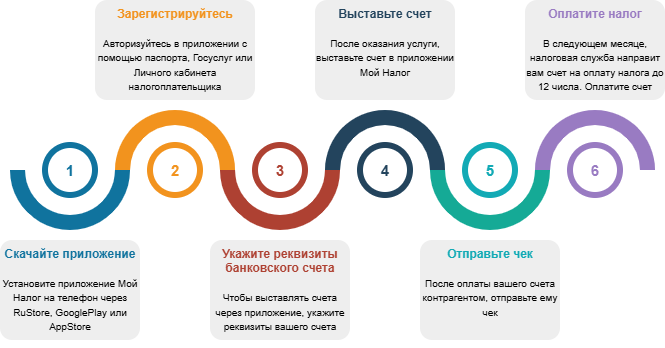

The diagram above was exported from draw.io. Its source (the exported page's mxGraphModel, read from the mxfile embedded in the PNG):
<mxGraphModel dx="1318" dy="694" grid="1" gridSize="10" guides="1" tooltips="1" connect="1" arrows="1" fold="1" page="1" pageScale="1" pageWidth="827" pageHeight="1169" math="0" shadow="0">
  <root>
    <mxCell id="0" />
    <mxCell id="1" parent="0" />
    <mxCell id="QIr9sc1so9U51n7YewVh-1" parent="1" style="verticalLabelPosition=bottom;verticalAlign=top;html=1;shape=mxgraph.basic.partConcEllipse;startAngle=0.25;endAngle=0.75;arcWidth=0.25;fillColor=#10739E;strokeColor=none;labelPerimeter=1;" value="" vertex="1">
      <mxGeometry height="120" width="120" x="140" y="240" as="geometry" />
    </mxCell>
    <mxCell id="QIr9sc1so9U51n7YewVh-2" parent="1" style="verticalLabelPosition=bottom;verticalAlign=top;html=1;shape=mxgraph.basic.partConcEllipse;startAngle=0.75;endAngle=0.25;arcWidth=0.25;fillColor=#F2931E;strokeColor=none;labelPerimeter=1;" value="" vertex="1">
      <mxGeometry height="120" width="120" x="245" y="240" as="geometry" />
    </mxCell>
    <mxCell id="QIr9sc1so9U51n7YewVh-3" parent="1" style="verticalLabelPosition=bottom;verticalAlign=top;html=1;shape=mxgraph.basic.partConcEllipse;startAngle=0.25;endAngle=0.75;arcWidth=0.25;fillColor=#AE4132;strokeColor=none;labelPerimeter=1;" value="" vertex="1">
      <mxGeometry height="120" width="120" x="350" y="240" as="geometry" />
    </mxCell>
    <mxCell id="QIr9sc1so9U51n7YewVh-4" parent="1" style="verticalLabelPosition=bottom;verticalAlign=top;html=1;shape=mxgraph.basic.partConcEllipse;startAngle=0.75;endAngle=0.25;arcWidth=0.25;fillColor=#23445D;strokeColor=none;labelPerimeter=1;" value="" vertex="1">
      <mxGeometry height="120" width="120" x="455" y="240" as="geometry" />
    </mxCell>
    <mxCell id="QIr9sc1so9U51n7YewVh-5" parent="1" style="verticalLabelPosition=bottom;verticalAlign=top;html=1;shape=mxgraph.basic.partConcEllipse;startAngle=0.25;endAngle=0.75;arcWidth=0.25;fillColor=#15AA96;strokeColor=none;labelPerimeter=1;direction=east;" value="" vertex="1">
      <mxGeometry height="120" width="120" x="560" y="240" as="geometry" />
    </mxCell>
    <mxCell id="QIr9sc1so9U51n7YewVh-6" parent="1" style="shape=ellipse;perimeter=ellipsePerimeter;strokeWidth=6;strokeColor=#10739E;fontSize=15;html=1;whiteSpace=wrap;fontStyle=1;fontColor=#10739E;" value="1" vertex="1">
      <mxGeometry height="50" width="50" x="175" y="275" as="geometry" />
    </mxCell>
    <mxCell id="QIr9sc1so9U51n7YewVh-7" parent="1" style="shape=ellipse;perimeter=ellipsePerimeter;strokeWidth=6;strokeColor=#F2931E;fontSize=15;html=1;whiteSpace=wrap;fontStyle=1;fontColor=#F2931E;" value="2" vertex="1">
      <mxGeometry height="50" width="50" x="280" y="275" as="geometry" />
    </mxCell>
    <mxCell id="QIr9sc1so9U51n7YewVh-8" parent="1" style="shape=ellipse;perimeter=ellipsePerimeter;strokeWidth=6;strokeColor=#AE4132;fontSize=15;html=1;whiteSpace=wrap;fontStyle=1;fontColor=#AE4132;" value="3" vertex="1">
      <mxGeometry height="50" width="50" x="385" y="275" as="geometry" />
    </mxCell>
    <mxCell id="QIr9sc1so9U51n7YewVh-9" parent="1" style="shape=ellipse;perimeter=ellipsePerimeter;strokeWidth=6;strokeColor=#23445D;fontSize=15;html=1;whiteSpace=wrap;fontStyle=1;fontColor=#23445D;" value="4" vertex="1">
      <mxGeometry height="50" width="50" x="490" y="275" as="geometry" />
    </mxCell>
    <mxCell id="QIr9sc1so9U51n7YewVh-10" parent="1" style="shape=ellipse;perimeter=ellipsePerimeter;strokeWidth=6;strokeColor=#12AAB5;fontSize=15;html=1;whiteSpace=wrap;fontStyle=1;fontColor=#12AAB5;" value="5" vertex="1">
      <mxGeometry height="50" width="50" x="595" y="275" as="geometry" />
    </mxCell>
    <mxCell id="QIr9sc1so9U51n7YewVh-11" parent="1" style="rounded=1;strokeColor=none;fillColor=#EEEEEE;align=center;arcSize=12;verticalAlign=top;whiteSpace=wrap;html=1;fontSize=12;roundedPerimeter=1;" value="&lt;font style=&quot;font-size: 10px&quot;&gt;&lt;font style=&quot;font-size: 12px;&quot; color=&quot;#10739E&quot;&gt;&lt;b&gt;Скачайте приложение&lt;/b&gt;&lt;/font&gt;&lt;br&gt;&lt;br&gt;&lt;font size=&quot;1&quot;&gt;Установите приложение Мой Налог на телефон через RuStore, GooglePlay или AppStore&lt;/font&gt;&lt;/font&gt;" vertex="1">
      <mxGeometry height="100" width="140" x="130" y="370" as="geometry" />
    </mxCell>
    <mxCell id="QIr9sc1so9U51n7YewVh-12" parent="1" style="rounded=1;strokeColor=none;fillColor=#EEEEEE;align=center;arcSize=12;verticalAlign=top;whiteSpace=wrap;html=1;fontSize=12;roundedPerimeter=1;" value="&lt;font style=&quot;&quot;&gt;&lt;font color=&quot;#f2931e&quot;&gt;&lt;b&gt;Зарегистрируйтесь&lt;/b&gt;&lt;/font&gt;&lt;br&gt;&lt;br&gt;&lt;font size=&quot;1&quot; style=&quot;font-size: 10px;&quot;&gt;Авторизуйтесь в приложении с помощью паспорта, Госуслуг или Личного кабинета налогоплательщика&lt;/font&gt;&lt;/font&gt;" vertex="1">
      <mxGeometry height="100" width="160" x="225" y="130" as="geometry" />
    </mxCell>
    <mxCell id="QIr9sc1so9U51n7YewVh-13" parent="1" style="rounded=1;strokeColor=none;fillColor=#EEEEEE;align=center;arcSize=12;verticalAlign=top;whiteSpace=wrap;html=1;fontSize=12;roundedPerimeter=1;" value="&lt;font style=&quot;&quot;&gt;&lt;font color=&quot;#ae4132&quot;&gt;&lt;b&gt;Укажите реквизиты банковского счета&lt;/b&gt;&lt;/font&gt;&lt;br&gt;&lt;br&gt;&lt;/font&gt;&lt;div&gt;&lt;span style=&quot;font-size: 10px;&quot;&gt;Чтобы выставлять счета через приложение, укажите реквизиты вашего счета&lt;/span&gt;&lt;/div&gt;&lt;div&gt;&lt;font style=&quot;font-size: 10px;&quot;&gt;&lt;br&gt;&lt;/font&gt;&lt;/div&gt;" vertex="1">
      <mxGeometry height="100" width="140" x="340" y="370" as="geometry" />
    </mxCell>
    <mxCell id="QIr9sc1so9U51n7YewVh-14" parent="1" style="rounded=1;strokeColor=none;fillColor=#EEEEEE;align=center;arcSize=12;verticalAlign=top;whiteSpace=wrap;html=1;fontSize=12;roundedPerimeter=1;" value="&lt;font style=&quot;font-size: 10px&quot;&gt;&lt;font style=&quot;font-size: 12px;&quot; color=&quot;#23445D&quot;&gt;&lt;b&gt;Выставьте счет&lt;/b&gt;&lt;/font&gt;&lt;br&gt;&lt;br&gt;После оказания услуги, выставьте счет в приложении Мой Налог&lt;/font&gt;" vertex="1">
      <mxGeometry height="100" width="140" x="445" y="130" as="geometry" />
    </mxCell>
    <mxCell id="QIr9sc1so9U51n7YewVh-15" parent="1" style="rounded=1;strokeColor=none;fillColor=#EEEEEE;align=center;arcSize=12;verticalAlign=top;whiteSpace=wrap;html=1;fontSize=12;roundedPerimeter=1;" value="&lt;font style=&quot;font-size: 10px&quot;&gt;&lt;font style=&quot;font-size: 12px;&quot; color=&quot;#12AAB5&quot;&gt;&lt;b&gt;Отправьте чек&lt;/b&gt;&lt;/font&gt;&lt;br&gt;&lt;br&gt;&lt;span style=&quot;font-size: x-small;&quot;&gt;После оплаты вашего счета контрагентом, отправьте ему чек&lt;/span&gt;&lt;/font&gt;" vertex="1">
      <mxGeometry height="100" width="140" x="550" y="370" as="geometry" />
    </mxCell>
    <mxCell id="QIr9sc1so9U51n7YewVh-19" parent="1" style="verticalLabelPosition=bottom;verticalAlign=top;html=1;shape=mxgraph.basic.partConcEllipse;startAngle=0.75;endAngle=0.25;arcWidth=0.25;fillColor=#997BC2;strokeColor=none;labelPerimeter=1;" value="" vertex="1">
      <mxGeometry height="120" width="120" x="665" y="240" as="geometry" />
    </mxCell>
    <mxCell id="QIr9sc1so9U51n7YewVh-24" parent="1" style="shape=ellipse;perimeter=ellipsePerimeter;strokeWidth=6;strokeColor=light-dark(#997bc2, #ad5b00);fontSize=15;html=1;whiteSpace=wrap;fontStyle=1;fontColor=#997BC2;" value="6" vertex="1">
      <mxGeometry height="50" width="50" x="700" y="275" as="geometry" />
    </mxCell>
    <mxCell id="QIr9sc1so9U51n7YewVh-29" parent="1" style="rounded=1;strokeColor=none;fillColor=#EEEEEE;align=center;arcSize=12;verticalAlign=top;whiteSpace=wrap;html=1;fontSize=12;roundedPerimeter=1;" value="&lt;font style=&quot;&quot;&gt;&lt;span style=&quot;color: rgb(153, 123, 194);&quot;&gt;&lt;font style=&quot;font-size: 12px;&quot;&gt;&lt;b&gt;Оплатите налог&lt;/b&gt;&lt;/font&gt;&lt;br&gt;&lt;/span&gt;&lt;br&gt;&lt;font size=&quot;1&quot;&gt;В следующем месяце, налоговая служба направит вам счет на оплату налога до 12 числа. Оплатите счет&lt;/font&gt;&lt;/font&gt;" vertex="1">
      <mxGeometry height="100" width="140" x="655" y="130" as="geometry" />
    </mxCell>
  </root>
</mxGraphModel>